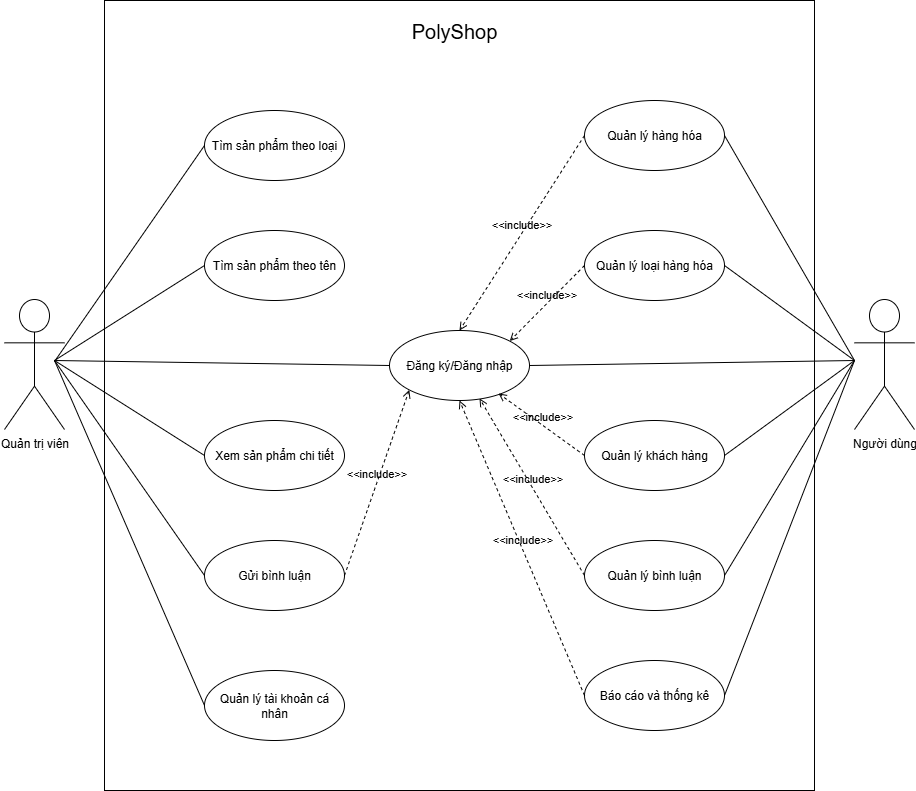

The diagram above was exported from draw.io. Its source (the exported page's mxGraphModel, read from the mxfile embedded in the PNG):
<mxGraphModel dx="1476" dy="1012" grid="1" gridSize="10" guides="1" tooltips="1" connect="1" arrows="1" fold="1" page="1" pageScale="1" pageWidth="2336" pageHeight="1654" math="0" shadow="0">
  <root>
    <mxCell id="0" />
    <mxCell id="1" parent="0" />
    <mxCell id="sVGXBToNYaeCg3B47wz1-4" value="Người dùng" style="shape=umlActor;verticalLabelPosition=bottom;verticalAlign=top;html=1;" parent="1" vertex="1">
      <mxGeometry x="1040" y="449" width="60" height="130" as="geometry" />
    </mxCell>
    <mxCell id="sVGXBToNYaeCg3B47wz1-5" value="Quản trị viên" style="shape=umlActor;verticalLabelPosition=bottom;verticalAlign=top;html=1;" parent="1" vertex="1">
      <mxGeometry x="190" y="449" width="60" height="130" as="geometry" />
    </mxCell>
    <mxCell id="sVGXBToNYaeCg3B47wz1-42" value="" style="rounded=0;whiteSpace=wrap;html=1;" parent="1" vertex="1">
      <mxGeometry x="290" y="150" width="710" height="790" as="geometry" />
    </mxCell>
    <mxCell id="sVGXBToNYaeCg3B47wz1-43" value="&lt;font style=&quot;font-size: 20px;&quot;&gt;PolyShop&lt;/font&gt;" style="rounded=0;whiteSpace=wrap;html=1;opacity=0;" parent="1" vertex="1">
      <mxGeometry x="580" y="150" width="120" height="60" as="geometry" />
    </mxCell>
    <mxCell id="sVGXBToNYaeCg3B47wz1-44" value="Đăng ký/Đăng nhập" style="ellipse;whiteSpace=wrap;html=1;" parent="1" vertex="1">
      <mxGeometry x="575" y="480" width="140" height="70" as="geometry" />
    </mxCell>
    <mxCell id="sVGXBToNYaeCg3B47wz1-47" value="Tìm sản phẩm theo loại" style="ellipse;whiteSpace=wrap;html=1;" parent="1" vertex="1">
      <mxGeometry x="390" y="260" width="140" height="70" as="geometry" />
    </mxCell>
    <mxCell id="sVGXBToNYaeCg3B47wz1-48" value="Tìm sản phẩm theo tên" style="ellipse;whiteSpace=wrap;html=1;" parent="1" vertex="1">
      <mxGeometry x="390" y="380" width="140" height="70" as="geometry" />
    </mxCell>
    <mxCell id="sVGXBToNYaeCg3B47wz1-51" value="" style="endArrow=none;html=1;rounded=0;entryX=0;entryY=0.5;entryDx=0;entryDy=0;" parent="1" target="sVGXBToNYaeCg3B47wz1-47" edge="1">
      <mxGeometry width="50" height="50" relative="1" as="geometry">
        <mxPoint x="240" y="511" as="sourcePoint" />
        <mxPoint x="320" y="360" as="targetPoint" />
      </mxGeometry>
    </mxCell>
    <mxCell id="sVGXBToNYaeCg3B47wz1-52" value="" style="endArrow=none;html=1;rounded=0;entryX=0;entryY=0.5;entryDx=0;entryDy=0;" parent="1" target="sVGXBToNYaeCg3B47wz1-44" edge="1">
      <mxGeometry width="50" height="50" relative="1" as="geometry">
        <mxPoint x="240" y="510" as="sourcePoint" />
        <mxPoint x="340" y="490" as="targetPoint" />
      </mxGeometry>
    </mxCell>
    <mxCell id="sVGXBToNYaeCg3B47wz1-53" value="" style="endArrow=none;html=1;rounded=0;exitX=1;exitY=0.5;exitDx=0;exitDy=0;" parent="1" source="sVGXBToNYaeCg3B47wz1-44" edge="1">
      <mxGeometry width="50" height="50" relative="1" as="geometry">
        <mxPoint x="820" y="540" as="sourcePoint" />
        <mxPoint x="1040" y="510" as="targetPoint" />
      </mxGeometry>
    </mxCell>
    <mxCell id="sVGXBToNYaeCg3B47wz1-54" value="" style="endArrow=none;html=1;rounded=0;entryX=0;entryY=0.5;entryDx=0;entryDy=0;" parent="1" target="sVGXBToNYaeCg3B47wz1-48" edge="1">
      <mxGeometry width="50" height="50" relative="1" as="geometry">
        <mxPoint x="240" y="510" as="sourcePoint" />
        <mxPoint x="380" y="450" as="targetPoint" />
      </mxGeometry>
    </mxCell>
    <mxCell id="sVGXBToNYaeCg3B47wz1-55" value="Xem sản phẩm chi tiết" style="ellipse;whiteSpace=wrap;html=1;" parent="1" vertex="1">
      <mxGeometry x="390" y="570" width="140" height="70" as="geometry" />
    </mxCell>
    <mxCell id="sVGXBToNYaeCg3B47wz1-56" value="Gửi bình luận" style="ellipse;whiteSpace=wrap;html=1;" parent="1" vertex="1">
      <mxGeometry x="390" y="690" width="140" height="70" as="geometry" />
    </mxCell>
    <mxCell id="sVGXBToNYaeCg3B47wz1-57" value="Quản lý tài khoản cá nhân" style="ellipse;whiteSpace=wrap;html=1;" parent="1" vertex="1">
      <mxGeometry x="390" y="820" width="140" height="70" as="geometry" />
    </mxCell>
    <mxCell id="sVGXBToNYaeCg3B47wz1-58" value="" style="endArrow=none;html=1;rounded=0;entryX=0;entryY=0.5;entryDx=0;entryDy=0;" parent="1" target="sVGXBToNYaeCg3B47wz1-55" edge="1">
      <mxGeometry width="50" height="50" relative="1" as="geometry">
        <mxPoint x="240" y="510" as="sourcePoint" />
        <mxPoint x="370" y="610" as="targetPoint" />
      </mxGeometry>
    </mxCell>
    <mxCell id="sVGXBToNYaeCg3B47wz1-59" value="" style="endArrow=none;html=1;rounded=0;entryX=0;entryY=0.5;entryDx=0;entryDy=0;" parent="1" target="sVGXBToNYaeCg3B47wz1-56" edge="1">
      <mxGeometry width="50" height="50" relative="1" as="geometry">
        <mxPoint x="240" y="510" as="sourcePoint" />
        <mxPoint x="380" y="690" as="targetPoint" />
      </mxGeometry>
    </mxCell>
    <mxCell id="sVGXBToNYaeCg3B47wz1-60" value="" style="endArrow=none;html=1;rounded=0;entryX=0;entryY=0.5;entryDx=0;entryDy=0;" parent="1" target="sVGXBToNYaeCg3B47wz1-57" edge="1">
      <mxGeometry width="50" height="50" relative="1" as="geometry">
        <mxPoint x="240" y="510" as="sourcePoint" />
        <mxPoint x="370" y="760" as="targetPoint" />
      </mxGeometry>
    </mxCell>
    <mxCell id="sVGXBToNYaeCg3B47wz1-61" value="Quản lý hàng hóa" style="ellipse;whiteSpace=wrap;html=1;" parent="1" vertex="1">
      <mxGeometry x="770" y="250" width="140" height="70" as="geometry" />
    </mxCell>
    <mxCell id="sVGXBToNYaeCg3B47wz1-62" value="Quản lý loại hàng hóa" style="ellipse;whiteSpace=wrap;html=1;" parent="1" vertex="1">
      <mxGeometry x="770" y="380" width="140" height="70" as="geometry" />
    </mxCell>
    <mxCell id="sVGXBToNYaeCg3B47wz1-63" value="Quản lý khách hàng" style="ellipse;whiteSpace=wrap;html=1;" parent="1" vertex="1">
      <mxGeometry x="770" y="570" width="140" height="70" as="geometry" />
    </mxCell>
    <mxCell id="sVGXBToNYaeCg3B47wz1-64" value="Quản lý bình luận" style="ellipse;whiteSpace=wrap;html=1;" parent="1" vertex="1">
      <mxGeometry x="770" y="690" width="140" height="70" as="geometry" />
    </mxCell>
    <mxCell id="sVGXBToNYaeCg3B47wz1-65" value="Báo cáo và thống kê" style="ellipse;whiteSpace=wrap;html=1;" parent="1" vertex="1">
      <mxGeometry x="770" y="810" width="140" height="70" as="geometry" />
    </mxCell>
    <mxCell id="sVGXBToNYaeCg3B47wz1-66" value="" style="endArrow=none;html=1;rounded=0;exitX=1;exitY=0.5;exitDx=0;exitDy=0;" parent="1" source="sVGXBToNYaeCg3B47wz1-61" edge="1">
      <mxGeometry width="50" height="50" relative="1" as="geometry">
        <mxPoint x="830" y="520" as="sourcePoint" />
        <mxPoint x="1040" y="510" as="targetPoint" />
      </mxGeometry>
    </mxCell>
    <mxCell id="sVGXBToNYaeCg3B47wz1-67" value="" style="endArrow=none;html=1;rounded=0;exitX=1;exitY=0.5;exitDx=0;exitDy=0;" parent="1" source="sVGXBToNYaeCg3B47wz1-62" edge="1">
      <mxGeometry width="50" height="50" relative="1" as="geometry">
        <mxPoint x="930" y="480" as="sourcePoint" />
        <mxPoint x="1040" y="510" as="targetPoint" />
      </mxGeometry>
    </mxCell>
    <mxCell id="sVGXBToNYaeCg3B47wz1-68" value="" style="endArrow=none;html=1;rounded=0;exitX=1;exitY=0.5;exitDx=0;exitDy=0;" parent="1" source="sVGXBToNYaeCg3B47wz1-63" edge="1">
      <mxGeometry width="50" height="50" relative="1" as="geometry">
        <mxPoint x="930" y="610" as="sourcePoint" />
        <mxPoint x="1040" y="510" as="targetPoint" />
      </mxGeometry>
    </mxCell>
    <mxCell id="sVGXBToNYaeCg3B47wz1-69" value="" style="endArrow=none;html=1;rounded=0;exitX=1;exitY=0.5;exitDx=0;exitDy=0;" parent="1" source="sVGXBToNYaeCg3B47wz1-64" edge="1">
      <mxGeometry width="50" height="50" relative="1" as="geometry">
        <mxPoint x="920" y="710" as="sourcePoint" />
        <mxPoint x="1040" y="510" as="targetPoint" />
      </mxGeometry>
    </mxCell>
    <mxCell id="sVGXBToNYaeCg3B47wz1-70" value="" style="endArrow=none;html=1;rounded=0;exitX=1;exitY=0.5;exitDx=0;exitDy=0;" parent="1" source="sVGXBToNYaeCg3B47wz1-65" edge="1">
      <mxGeometry width="50" height="50" relative="1" as="geometry">
        <mxPoint x="920" y="800" as="sourcePoint" />
        <mxPoint x="1040" y="510" as="targetPoint" />
      </mxGeometry>
    </mxCell>
    <mxCell id="nyM4MIyKlexBL7kx8bTE-2" value="&amp;lt;&amp;lt;include&amp;gt;&amp;gt;" style="html=1;verticalAlign=bottom;labelBackgroundColor=none;endArrow=open;endFill=0;dashed=1;rounded=0;exitX=1;exitY=0.5;exitDx=0;exitDy=0;entryX=0;entryY=1;entryDx=0;entryDy=0;" edge="1" parent="1" source="sVGXBToNYaeCg3B47wz1-56" target="sVGXBToNYaeCg3B47wz1-44">
      <mxGeometry width="160" relative="1" as="geometry">
        <mxPoint x="570" y="710" as="sourcePoint" />
        <mxPoint x="730" y="710" as="targetPoint" />
      </mxGeometry>
    </mxCell>
    <mxCell id="nyM4MIyKlexBL7kx8bTE-3" value="&amp;lt;&amp;lt;include&amp;gt;&amp;gt;" style="html=1;verticalAlign=bottom;labelBackgroundColor=none;endArrow=open;endFill=0;dashed=1;rounded=0;entryX=0.5;entryY=1;entryDx=0;entryDy=0;exitX=0;exitY=0.5;exitDx=0;exitDy=0;" edge="1" parent="1" source="sVGXBToNYaeCg3B47wz1-65" target="sVGXBToNYaeCg3B47wz1-44">
      <mxGeometry width="160" relative="1" as="geometry">
        <mxPoint x="680" y="670" as="sourcePoint" />
        <mxPoint x="840" y="670" as="targetPoint" />
      </mxGeometry>
    </mxCell>
    <mxCell id="nyM4MIyKlexBL7kx8bTE-4" value="&amp;lt;&amp;lt;include&amp;gt;&amp;gt;" style="html=1;verticalAlign=bottom;labelBackgroundColor=none;endArrow=open;endFill=0;dashed=1;rounded=0;entryX=0.643;entryY=0.971;entryDx=0;entryDy=0;entryPerimeter=0;exitX=0;exitY=0.5;exitDx=0;exitDy=0;" edge="1" parent="1" source="sVGXBToNYaeCg3B47wz1-64" target="sVGXBToNYaeCg3B47wz1-44">
      <mxGeometry width="160" relative="1" as="geometry">
        <mxPoint x="700" y="610" as="sourcePoint" />
        <mxPoint x="860" y="610" as="targetPoint" />
      </mxGeometry>
    </mxCell>
    <mxCell id="nyM4MIyKlexBL7kx8bTE-5" value="&amp;lt;&amp;lt;include&amp;gt;&amp;gt;" style="html=1;verticalAlign=bottom;labelBackgroundColor=none;endArrow=open;endFill=0;dashed=1;rounded=0;entryX=0.779;entryY=0.9;entryDx=0;entryDy=0;entryPerimeter=0;exitX=0;exitY=0.5;exitDx=0;exitDy=0;" edge="1" parent="1" source="sVGXBToNYaeCg3B47wz1-63" target="sVGXBToNYaeCg3B47wz1-44">
      <mxGeometry width="160" relative="1" as="geometry">
        <mxPoint x="740" y="600" as="sourcePoint" />
        <mxPoint x="900" y="600" as="targetPoint" />
      </mxGeometry>
    </mxCell>
    <mxCell id="nyM4MIyKlexBL7kx8bTE-6" value="&amp;lt;&amp;lt;include&amp;gt;&amp;gt;" style="html=1;verticalAlign=bottom;labelBackgroundColor=none;endArrow=open;endFill=0;dashed=1;rounded=0;entryX=0.5;entryY=0;entryDx=0;entryDy=0;exitX=0;exitY=0.5;exitDx=0;exitDy=0;" edge="1" parent="1" source="sVGXBToNYaeCg3B47wz1-61" target="sVGXBToNYaeCg3B47wz1-44">
      <mxGeometry width="160" relative="1" as="geometry">
        <mxPoint x="620" y="340" as="sourcePoint" />
        <mxPoint x="780" y="340" as="targetPoint" />
      </mxGeometry>
    </mxCell>
    <mxCell id="nyM4MIyKlexBL7kx8bTE-7" value="&amp;lt;&amp;lt;include&amp;gt;&amp;gt;" style="html=1;verticalAlign=bottom;labelBackgroundColor=none;endArrow=open;endFill=0;dashed=1;rounded=0;entryX=1;entryY=0;entryDx=0;entryDy=0;exitX=0;exitY=0.5;exitDx=0;exitDy=0;" edge="1" parent="1" source="sVGXBToNYaeCg3B47wz1-62" target="sVGXBToNYaeCg3B47wz1-44">
      <mxGeometry width="160" relative="1" as="geometry">
        <mxPoint x="760" y="470" as="sourcePoint" />
        <mxPoint x="920" y="470" as="targetPoint" />
      </mxGeometry>
    </mxCell>
  </root>
</mxGraphModel>